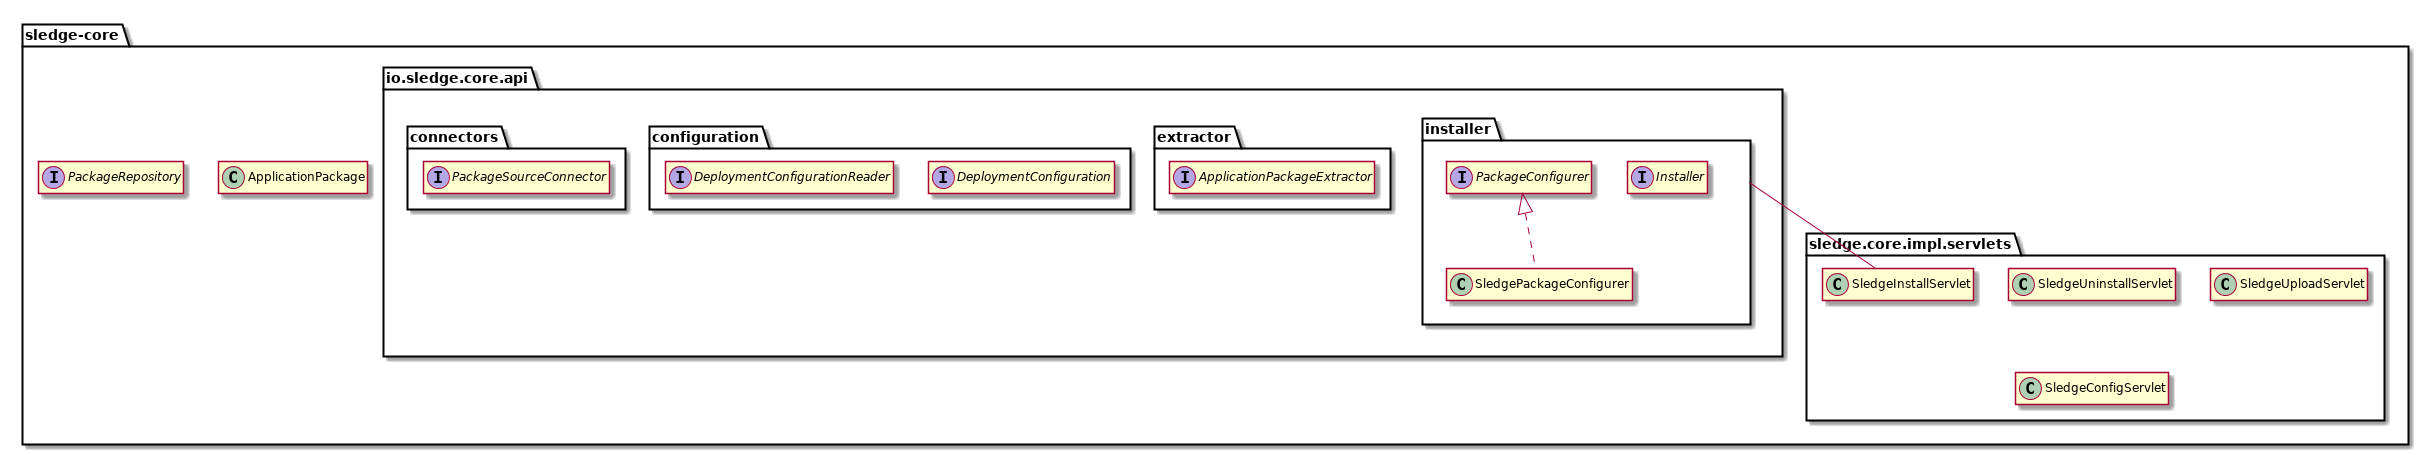

The diagram above was rendered by PlantUML. Its source (embedded in the PNG):
@startuml

package "sledge-core" as core {

	hide members

	class ApplicationPackage
	interface PackageRepository

	package sledge.core.impl.servlets {
		hide members
		installer -- class SledgeInstallServlet
		class SledgeUninstallServlet
		class SledgeUploadServlet
		class SledgeConfigServlet
	}

	package io.sledge.core.api {
		hide members

		package installer {
			hide members
			interface Installer
			interface PackageConfigurer <|.. class SledgePackageConfigurer
		}

		package extractor {
			hide members
    		interface ApplicationPackageExtractor
    	}

    	package configuration {
    		hide members
    		interface DeploymentConfiguration
    		interface DeploymentConfigurationReader
    	}

    	package connectors {
    		hide members
    		interface PackageSourceConnector
    	}

	}

}

@enduml